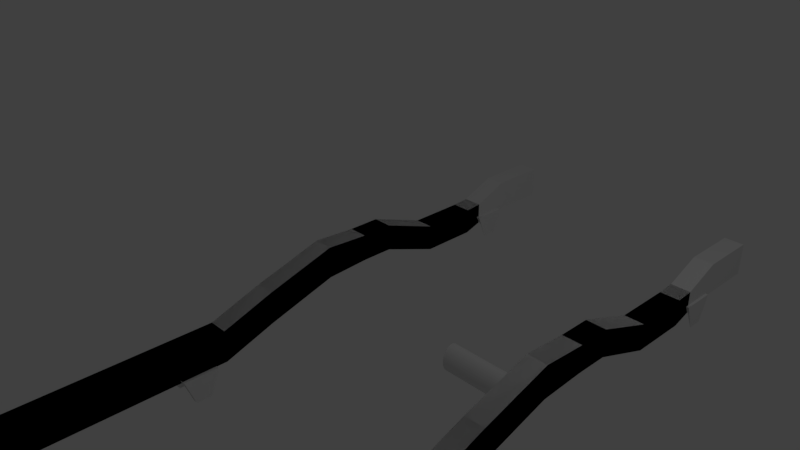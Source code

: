 # Source: Willys.blend  (saved by Blender 2.79.0; exported with 4.5.12 LTS)
import bpy
from mathutils import Matrix  # noqa: F401  (used for matrix-valued properties, if any)

bpy.ops.wm.read_factory_settings(use_empty=True)
scene = bpy.context.scene
scene.name = 'Scene'

# ---- collections
col_collection_1 = bpy.data.collections.new('Collection 1'); scene.collection.children.link(col_collection_1)

# ---- world
world_world = bpy.data.worlds.new('World'); scene.world = world_world
world_world.color = (0.05088, 0.05088, 0.05088)
world_world.use_sun_shadow = False
world_world.sun_shadow_jitter_overblur = 0.0
world_world.cycles.sampling_method = 'MANUAL'

# ---- cameras
cam_camera = bpy.data.cameras.new('Camera')
cam_camera.clip_end = 100.0
cam_camera.lens = 35.0
cam_camera.sensor_width = 32.0
cam_camera.sensor_height = 18.0
cam_camera.ortho_scale = 7.314
cam_camera.dof.focus_distance = 0.0
cam_camera.dof.aperture_fstop = 128.0

# ---- lights
light_lamp = bpy.data.lights.new('Lamp', 'POINT')
light_lamp.transmission_factor = 0.0
light_lamp.cutoff_distance = 30.0
light_lamp.energy = 100.0
light_lamp.shadow_buffer_clip_start = 1.001
light_lamp.shadow_soft_size = 0.1
light_lamp.shadow_maximum_resolution = 0.006
light_lamp.use_absolute_resolution = True

# ---- meshes
me_cylinder_001 = bpy.data.meshes.new('Cylinder.001')
me_cylinder_001.from_pydata([(0.0, 1.0, -1.0), (0.0, 1.0, 1.0), (0.1951, 0.9808, -1.0), (0.1951, 0.9808, 1.0), (0.3827, 0.9239, -1.0), (0.3827, 0.9239, 1.0), (0.5556, 0.8315, -1.0), (0.5556, 0.8315, 1.0), (0.7071, 0.7071, -1.0), (0.7071, 0.7071, 1.0), (0.8315, 0.5556, -1.0), (0.8315, 0.5556, 1.0), (0.9239, 0.3827, -1.0), (0.9239, 0.3827, 1.0), (0.9808, 0.1951, -1.0), (0.9808, 0.1951, 1.0), (1.0, 7.55e-08, -1.0), (1.0, 7.55e-08, 1.0), (0.9808, -0.1951, -1.0), (0.9808, -0.1951, 1.0), (0.9239, -0.3827, -1.0), (0.9239, -0.3827, 1.0), (0.8315, -0.5556, -1.0), (0.8315, -0.5556, 1.0), (0.7071, -0.7071, -1.0), (0.7071, -0.7071, 1.0), (0.5556, -0.8315, -1.0), (0.5556, -0.8315, 1.0), (0.3827, -0.9239, -1.0), (0.3827, -0.9239, 1.0), (0.1951, -0.9808, -1.0), (0.1951, -0.9808, 1.0), (-3.258e-07, -1.0, -1.0), (-3.258e-07, -1.0, 1.0), (-0.1951, -0.9808, -1.0), (-0.1951, -0.9808, 1.0), (-0.3827, -0.9239, -1.0), (-0.3827, -0.9239, 1.0), (-0.5556, -0.8315, -1.0), (-0.5556, -0.8315, 1.0), (-0.7071, -0.7071, -1.0), (-0.7071, -0.7071, 1.0), (-0.8315, -0.5556, -1.0), (-0.8315, -0.5556, 1.0), (-0.9239, -0.3827, -1.0), (-0.9239, -0.3827, 1.0), (-0.9808, -0.1951, -1.0), (-0.9808, -0.1951, 1.0), (-1.0, 9.656e-07, -1.0), (-1.0, 9.656e-07, 1.0), (-0.9808, 0.1951, -1.0), (-0.9808, 0.1951, 1.0), (-0.9239, 0.3827, -1.0), (-0.9239, 0.3827, 1.0), (-0.8315, 0.5556, -1.0), (-0.8315, 0.5556, 1.0), (-0.7071, 0.7071, -1.0), (-0.7071, 0.7071, 1.0), (-0.5556, 0.8315, -1.0), (-0.5556, 0.8315, 1.0), (-0.3827, 0.9239, -1.0), (-0.3827, 0.9239, 1.0), (-0.1951, 0.9808, -1.0), (-0.1951, 0.9808, 1.0)], [], [(0, 1, 3, 2), (2, 3, 5, 4), (4, 5, 7, 6), (6, 7, 9, 8), (8, 9, 11, 10), (10, 11, 13, 12), (12, 13, 15, 14), (14, 15, 17, 16), (16, 17, 19, 18), (18, 19, 21, 20), (20, 21, 23, 22), (22, 23, 25, 24), (24, 25, 27, 26), (26, 27, 29, 28), (28, 29, 31, 30), (30, 31, 33, 32), (32, 33, 35, 34), (34, 35, 37, 36), (36, 37, 39, 38), (38, 39, 41, 40), (40, 41, 43, 42), (42, 43, 45, 44), (44, 45, 47, 46), (46, 47, 49, 48), (48, 49, 51, 50), (50, 51, 53, 52), (52, 53, 55, 54), (54, 55, 57, 56), (56, 57, 59, 58), (58, 59, 61, 60), (3, 1, 63, 61, 59, 57, 55, 53, 51, 49, 47, 45, 43, 41, 39, 37, 35, 33, 31, 29, 27, 25, 23, 21, 19, 17, 15, 13, 11, 9, 7, 5), (60, 61, 63, 62), (62, 63, 1, 0), (0, 2, 4, 6, 8, 10, 12, 14, 16, 18, 20, 22, 24, 26, 28, 30, 32, 34, 36, 38, 40, 42, 44, 46, 48, 50, 52, 54, 56, 58, 60, 62)])
me_cylinder_001.use_remesh_preserve_volume = False
me_cylinder_001.use_remesh_preserve_attributes = False
me_cylinder_001.use_mirror_vertex_groups = False
me_cylinder_001.update()
me_cube_001 = bpy.data.meshes.new('Cube.001')
me_cube_001.from_pydata([(-1.0, -1.0, -1.0), (-1.0, -1.0, 1.0), (-1.0, 1.0, -1.0), (-1.0, 1.0, 1.0), (1.0, -1.0, -1.0), (1.0, -1.0, 1.0), (1.0, 1.0, -1.0), (1.0, 1.0, 1.0), (-1.221, 1.0, -1.0), (-1.221, -1.0, -1.0), (-1.221, -1.0, 1.0), (-1.221, 1.0, 1.0), (1.263, 1.0, 1.0), (1.263, 1.0, -1.0), (1.263, -1.0, -1.0), (1.263, -1.0, 1.0), (-1.0, 0.0, -1.0), (-1.0, 0.0, 1.0), (1.0, 0.0, -1.0), (1.0, 0.0, 1.0), (-1.347, -0.05446, -1.0), (-1.347, -0.05446, 1.0), (1.385, -0.1307, -1.0), (1.385, -0.1307, 1.0), (0.04065, 1.0, -1.0), (-0.626, 1.0, -1.0), (-0.626, 1.0, 1.0), (0.04065, 1.0, 1.0), (-0.626, -1.0, -1.0), (0.04065, -1.0, -1.0), (0.04065, -1.0, 1.0), (-0.626, -1.0, 1.0), (-0.626, 0.0, 1.0), (0.04065, 0.0, 1.0), (0.04065, 0.0, -1.0), (-0.626, 0.0, -1.0), (-0.9654, 1.0, -1.0), (-0.9654, -1.0, 1.0), (-0.9654, 0.0, -1.0), (-0.9654, 1.0, 1.0), (-0.9654, -1.0, -1.0), (-0.9654, 0.0, 1.0), (0.9462, 1.0, 1.0), (0.9462, -1.0, -1.0), (0.9462, 0.0, 1.0), (0.9462, 1.0, -1.0), (0.9462, -1.0, 1.0), (0.9462, 0.0, -1.0), (0.606, 1.0, -1.0), (0.606, -1.0, 1.0), (0.606, 0.0, -1.0), (0.606, 1.0, 1.0), (0.606, -1.0, -1.0), (0.606, 0.0, 1.0), (-0.8758, 3.941, 1.0), (-0.7157, 3.941, 1.0), (-0.7157, 3.941, -1.0), (-0.8758, 3.941, -1.0), (0.7005, 3.941, 1.0), (0.8517, 3.941, 1.0), (0.8517, 3.941, -1.0), (0.7005, 3.941, -1.0), (-0.8758, 3.941, 1.0), (-0.7157, 3.941, 1.0), (-0.7157, 3.941, -1.0), (-0.8758, 3.941, -1.0), (-0.8758, 3.941, 1.0), (-0.7157, 3.941, 1.0), (-0.7157, 3.941, -1.0), (-0.8758, 3.941, -1.0), (-0.8758, 6.383, 1.0), (-0.7157, 6.383, 1.0), (-0.7157, 6.383, -1.0), (-0.8758, 6.383, -1.0), (0.7005, 6.094, 1.0), (0.8517, 6.094, 1.0), (0.8517, 6.094, -1.0), (0.7005, 6.094, -1.0), (0.7005, 6.094, 1.0), (0.8517, 6.094, 1.0), (0.8517, 6.094, -1.0), (0.7005, 6.094, -1.0), (0.7165, 6.488, 1.0), (0.8356, 6.488, 1.0), (0.8356, 6.488, -1.0), (0.7165, 6.488, -1.0), (-0.8589, 6.655, 1.0), (-0.7326, 6.655, 1.0), (-0.7326, 6.655, -1.0), (-0.8589, 6.655, -1.0), (-0.8589, 6.655, 1.0), (-0.7326, 6.655, 1.0), (-0.7326, 6.655, -1.0), (-0.8589, 6.655, -1.0), (-0.8589, 12.33, 1.0), (-0.7326, 12.33, 1.0), (-0.7326, 12.33, -1.0), (-0.8589, 12.33, -1.0), (0.7165, 12.3, 1.0), (0.8356, 12.3, 1.0), (0.8356, 12.3, -1.0), (0.7165, 12.3, -1.0), (-0.8589, 10.06, 1.0), (-0.8589, 10.06, -1.0), (-0.7326, 10.06, -1.0), (-0.7326, 10.06, 1.0), (0.8322, 12.33, 1.0), (0.8322, 12.33, -1.0), (0.8322, 10.06, -1.0), (0.8322, 10.06, 1.0), (0.7165, 14.2, 1.592), (0.8356, 14.2, 1.592), (0.8356, 14.2, 0.2137), (0.7165, 14.2, 0.2137), (0.7165, 18.46, 1.351), (0.8356, 18.46, 1.351), (0.8356, 18.46, -0.02743), (0.7165, 18.46, -0.02743), (0.7165, 22.62, 0.8695), (0.8356, 22.62, 0.8695), (0.8356, 22.62, -0.7116), (0.7165, 22.62, -0.7116), (0.7165, 28.83, -0.3477), (0.8356, 28.83, -0.3477), (0.8356, 28.83, -2.428), (0.7165, 28.83, -2.428), (0.7165, 30.4, -0.575), (0.8356, 30.4, -0.575), (0.8356, 30.4, -2.482), (0.7165, 30.4, -2.482), (0.7165, 41.81, -0.575), (0.8356, 41.81, -0.575), (0.8356, 41.81, -2.482), (0.7165, 41.81, -2.482), (0.7165, 45.14, -0.575), (0.8356, 45.14, -0.575), (0.8356, 45.14, -2.482), (0.7165, 45.14, -2.482), (0.7165, 54.63, -0.575), (0.8356, 54.63, -0.575), (0.8356, 54.63, -2.482), (0.7165, 54.63, -2.482), (0.7165, 56.86, -0.575), (0.8356, 56.86, -0.575), (0.8356, 56.86, -2.482), (0.7165, 56.86, -2.482), (0.7165, 61.21, -0.575), (0.8356, 61.21, -0.575), (0.8356, 61.21, -2.482), (0.7165, 61.21, -2.482), (0.7165, 70.82, -0.575), (0.8356, 70.82, -0.575), (0.8356, 70.82, -2.482), (0.7165, 70.82, -2.482), (0.7165, 75.34, -0.575), (0.8356, 75.34, -0.575), (0.8356, 75.34, -2.482), (0.7165, 75.34, -2.482), (0.7165, 80.19, 0.5133), (0.8356, 80.19, 0.5133), (0.8356, 80.19, -1.394), (0.7165, 80.19, -1.394), (0.7165, 86.63, 1.752), (0.8356, 86.63, 1.752), (0.8356, 86.63, -0.1546), (0.7165, 86.63, -0.1546), (0.7165, 90.71, 1.601), (0.8356, 90.71, 1.601), (0.8356, 90.71, -0.003079), (0.7165, 90.71, -0.003079), (0.7165, 93.71, 1.601), (0.8356, 93.71, 1.601), (0.8356, 93.71, -0.003079), (0.7165, 93.71, -0.003079), (0.7165, 99.25, 0.3278), (0.8356, 99.25, 0.3278), (0.8356, 99.25, -1.276), (0.7165, 99.25, -1.276), (0.7165, 104.6, 0.3278), (0.8356, 104.6, 0.3278), (0.8356, 104.6, -1.276), (0.7165, 104.6, -1.276), (0.7165, 106.3, 0.3938), (0.8356, 106.3, 0.3938), (0.8356, 106.3, -0.937), (0.7165, 106.3, -0.937), (1.0, -1.0, -1.0), (1.0, -1.0, 1.0), (1.0, 1.0, -1.0), (1.0, 1.0, 1.0), (-1.0, -1.0, -1.0), (-1.0, -1.0, 1.0), (-1.0, 1.0, -1.0), (-1.0, 1.0, 1.0), (1.221, 1.0, -1.0), (1.221, -1.0, -1.0), (1.221, -1.0, 1.0), (1.221, 1.0, 1.0), (-1.263, 1.0, 1.0), (-1.263, 1.0, -1.0), (-1.263, -1.0, -1.0), (-1.263, -1.0, 1.0), (1.0, 0.0, -1.0), (1.0, 0.0, 1.0), (-1.0, 0.0, -1.0), (-1.0, 0.0, 1.0), (1.347, -0.05446, -1.0), (1.347, -0.05446, 1.0), (-1.385, -0.1307, -1.0), (-1.385, -0.1307, 1.0), (-0.04065, 1.0, -1.0), (0.626, 1.0, -1.0), (0.626, 1.0, 1.0), (-0.04065, 1.0, 1.0), (0.626, -1.0, -1.0), (-0.04065, -1.0, -1.0), (-0.04065, -1.0, 1.0), (0.626, -1.0, 1.0), (0.626, 0.0, 1.0), (-0.04065, 0.0, 1.0), (-0.04065, 0.0, -1.0), (0.626, 0.0, -1.0), (0.9654, 1.0, -1.0), (0.9654, -1.0, 1.0), (0.9654, 0.0, -1.0), (0.9654, 1.0, 1.0), (0.9654, -1.0, -1.0), (0.9654, 0.0, 1.0), (-0.9462, 1.0, 1.0), (-0.9462, -1.0, -1.0), (-0.9462, 0.0, 1.0), (-0.9462, 1.0, -1.0), (-0.9462, -1.0, 1.0), (-0.9462, 0.0, -1.0), (-0.606, 1.0, -1.0), (-0.606, -1.0, 1.0), (-0.606, 0.0, -1.0), (-0.606, 1.0, 1.0), (-0.606, -1.0, -1.0), (-0.606, 0.0, 1.0), (0.8758, 3.941, 1.0), (0.7157, 3.941, 1.0), (0.7157, 3.941, -1.0), (0.8758, 3.941, -1.0), (-0.7005, 3.941, 1.0), (-0.8517, 3.941, 1.0), (-0.8517, 3.941, -1.0), (-0.7005, 3.941, -1.0), (0.8758, 3.941, 1.0), (0.7157, 3.941, 1.0), (0.7157, 3.941, -1.0), (0.8758, 3.941, -1.0), (0.8758, 3.941, 1.0), (0.7157, 3.941, 1.0), (0.7157, 3.941, -1.0), (0.8758, 3.941, -1.0), (0.8758, 6.383, 1.0), (0.7157, 6.383, 1.0), (0.7157, 6.383, -1.0), (0.8758, 6.383, -1.0), (-0.7005, 6.094, 1.0), (-0.8517, 6.094, 1.0), (-0.8517, 6.094, -1.0), (-0.7005, 6.094, -1.0), (-0.7005, 6.094, 1.0), (-0.8517, 6.094, 1.0), (-0.8517, 6.094, -1.0), (-0.7005, 6.094, -1.0), (-0.7165, 6.488, 1.0), (-0.8356, 6.488, 1.0), (-0.8356, 6.488, -1.0), (-0.7165, 6.488, -1.0), (0.8589, 6.655, 1.0), (0.7326, 6.655, 1.0), (0.7326, 6.655, -1.0), (0.8589, 6.655, -1.0), (0.8589, 6.655, 1.0), (0.7326, 6.655, 1.0), (0.7326, 6.655, -1.0), (0.8589, 6.655, -1.0), (0.8589, 12.33, 1.0), (0.7326, 12.33, 1.0), (0.7326, 12.33, -1.0), (0.8589, 12.33, -1.0), (-0.7165, 12.3, 1.0), (-0.8356, 12.3, 1.0), (-0.8356, 12.3, -1.0), (-0.7165, 12.3, -1.0), (0.8589, 10.06, 1.0), (0.8589, 10.06, -1.0), (0.7326, 10.06, -1.0), (0.7326, 10.06, 1.0), (-0.8322, 12.33, 1.0), (-0.8322, 12.33, -1.0), (-0.8322, 10.06, -1.0), (-0.8322, 10.06, 1.0), (-0.7165, 14.2, 1.592), (-0.8356, 14.2, 1.592), (-0.8356, 14.2, 0.2137), (-0.7165, 14.2, 0.2137), (-0.7165, 18.46, 1.351), (-0.8356, 18.46, 1.351), (-0.8356, 18.46, -0.02743), (-0.7165, 18.46, -0.02743), (-0.7165, 22.62, 0.8695), (-0.8356, 22.62, 0.8695), (-0.8356, 22.62, -0.7116), (-0.7165, 22.62, -0.7116), (-0.7165, 28.83, -0.3477), (-0.8356, 28.83, -0.3477), (-0.8356, 28.83, -2.428), (-0.7165, 28.83, -2.428), (-0.7165, 30.4, -0.575), (-0.8356, 30.4, -0.575), (-0.8356, 30.4, -2.482), (-0.7165, 30.4, -2.482), (-0.7165, 41.81, -0.575), (-0.8356, 41.81, -0.575), (-0.8356, 41.81, -2.482), (-0.7165, 41.81, -2.482), (-0.7165, 45.14, -0.575), (-0.8356, 45.14, -0.575), (-0.8356, 45.14, -2.482), (-0.7165, 45.14, -2.482), (-0.7165, 54.63, -0.575), (-0.8356, 54.63, -0.575), (-0.8356, 54.63, -2.482), (-0.7165, 54.63, -2.482), (-0.7165, 56.86, -0.575), (-0.8356, 56.86, -0.575), (-0.8356, 56.86, -2.482), (-0.7165, 56.86, -2.482), (-0.7165, 61.21, -0.575), (-0.8356, 61.21, -0.575), (-0.8356, 61.21, -2.482), (-0.7165, 61.21, -2.482), (-0.7165, 70.82, -0.575), (-0.8356, 70.82, -0.575), (-0.8356, 70.82, -2.482), (-0.7165, 70.82, -2.482), (-0.7165, 75.34, -0.575), (-0.8356, 75.34, -0.575), (-0.8356, 75.34, -2.482), (-0.7165, 75.34, -2.482), (-0.7165, 80.19, 0.5133), (-0.8356, 80.19, 0.5133), (-0.8356, 80.19, -1.394), (-0.7165, 80.19, -1.394), (-0.7165, 86.63, 1.752), (-0.8356, 86.63, 1.752), (-0.8356, 86.63, -0.1546), (-0.7165, 86.63, -0.1546), (-0.7165, 90.71, 1.601), (-0.8356, 90.71, 1.601), (-0.8356, 90.71, -0.003079), (-0.7165, 90.71, -0.003079), (-0.7165, 93.71, 1.601), (-0.8356, 93.71, 1.601), (-0.8356, 93.71, -0.003079), (-0.7165, 93.71, -0.003079), (-0.7165, 99.25, 0.3278), (-0.8356, 99.25, 0.3278), (-0.8356, 99.25, -1.276), (-0.7165, 99.25, -1.276), (-0.7165, 104.6, 0.3278), (-0.8356, 104.6, 0.3278), (-0.8356, 104.6, -1.276), (-0.7165, 104.6, -1.276), (-0.7165, 106.3, 0.3938), (-0.8356, 106.3, 0.3938), (-0.8356, 106.3, -0.937), (-0.7165, 106.3, -0.937), (-0.8556, 2.247, -2.35), (-0.8556, 1.38, -0.8287), (-0.8556, 3.681, -2.35), (-0.8556, 4.548, -0.8287), (-0.6835, 2.247, -2.35), (-0.6835, 1.38, -0.8287), (-0.6835, 3.681, -2.35), (-0.6835, 4.548, -0.8287), (-0.8341, 3.681, -1.126), (-0.8341, 4.548, -0.8287), (-0.8341, 2.247, -1.126), (-0.8341, 1.38, -0.8287), (-0.8556, 1.814, -1.589), (-0.8556, 4.114, -1.589), (-0.6835, 4.114, -1.589), (-0.6835, 1.814, -1.589), (-0.8341, 1.814, -1.11), (-0.8341, 4.114, -1.11), (-0.7096, 4.548, -0.8287), (-0.7096, 2.247, -1.126), (-0.7096, 3.681, -1.126), (-0.7096, 1.38, -0.8287), (-0.7096, 1.814, -1.11), (-0.7096, 4.114, -1.11), (0.7115, 2.247, -2.35), (0.7115, 1.38, -0.8287), (0.7115, 3.681, -2.35), (0.7115, 4.548, -0.8287), (0.8836, 2.247, -2.35), (0.8836, 1.38, -0.8287), (0.8836, 3.681, -2.35), (0.8836, 4.548, -0.8287), (0.733, 3.681, -1.126), (0.733, 4.548, -0.8287), (0.733, 2.247, -1.126), (0.733, 1.38, -0.8287), (0.7115, 1.814, -1.589), (0.7115, 4.114, -1.589), (0.8836, 4.114, -1.589), (0.8836, 1.814, -1.589), (0.733, 1.814, -1.11), (0.733, 4.114, -1.11), (0.8575, 4.548, -0.8287), (0.8575, 2.247, -1.126), (0.8575, 3.681, -1.126), (0.8575, 1.38, -0.8287), (0.8575, 1.814, -1.11), (0.8575, 4.114, -1.11), (0.6689, 35.12, -3.533), (0.6689, 34.25, -2.013), (0.6689, 36.55, -3.533), (0.6689, 37.42, -2.013), (0.841, 35.12, -3.533), (0.841, 34.25, -2.013), (0.841, 36.55, -3.533), (0.841, 37.42, -2.013), (0.6904, 36.55, -2.31), (0.6904, 37.42, -2.013), (0.6904, 35.12, -2.31), (0.6904, 34.25, -2.013), (0.6689, 34.68, -2.773), (0.6689, 36.99, -2.773), (0.841, 36.99, -2.773), (0.841, 34.68, -2.773), (0.6904, 34.68, -2.294), (0.6904, 36.99, -2.294), (0.8149, 37.42, -2.013), (0.8149, 35.12, -2.31), (0.8149, 36.55, -2.31), (0.8149, 34.25, -2.013), (0.8149, 34.68, -2.294), (0.8149, 36.99, -2.294), (-0.8524, 35.12, -3.533), (-0.8524, 34.25, -2.013), (-0.8524, 36.55, -3.533), (-0.8524, 37.42, -2.013), (-0.6803, 35.12, -3.533), (-0.6803, 34.25, -2.013), (-0.6803, 36.55, -3.533), (-0.6803, 37.42, -2.013), (-0.8309, 36.55, -2.31), (-0.8309, 37.42, -2.013), (-0.8309, 35.12, -2.31), (-0.8309, 34.25, -2.013), (-0.8524, 34.68, -2.773), (-0.8524, 36.99, -2.773), (-0.6803, 36.99, -2.773), (-0.6803, 34.68, -2.773), (-0.8309, 34.68, -2.294), (-0.8309, 36.99, -2.294), (-0.7064, 37.42, -2.013), (-0.7064, 35.12, -2.31), (-0.7064, 36.55, -2.31), (-0.7064, 34.25, -2.013), (-0.7064, 34.68, -2.294), (-0.7064, 36.99, -2.294), (0.6689, 71.73, -3.73), (0.6689, 70.86, -2.209), (0.6689, 73.16, -3.73), (0.6689, 74.03, -2.209), (0.841, 71.73, -3.73), (0.841, 70.86, -2.209), (0.841, 73.16, -3.73), (0.841, 74.03, -2.209), (0.6904, 73.16, -2.506), (0.6904, 74.03, -2.209), (0.6904, 71.73, -2.506), (0.6904, 70.86, -2.209), (0.6689, 71.29, -2.969), (0.6689, 73.59, -2.969), (0.841, 73.59, -2.969), (0.841, 71.29, -2.969), (0.6904, 71.29, -2.491), (0.6904, 73.59, -2.491), (0.8149, 74.03, -2.209), (0.8149, 71.73, -2.506), (0.8149, 73.16, -2.506), (0.8149, 70.86, -2.209), (0.8149, 71.29, -2.491), (0.8149, 73.59, -2.491), (-0.8578, 71.73, -3.73), (-0.8578, 70.86, -2.209), (-0.8578, 73.16, -3.73), (-0.8578, 74.03, -2.209), (-0.6857, 71.73, -3.73), (-0.6857, 70.86, -2.209), (-0.6857, 73.16, -3.73), (-0.6857, 74.03, -2.209), (-0.8363, 73.16, -2.506), (-0.8363, 74.03, -2.209), (-0.8363, 71.73, -2.506), (-0.8363, 70.86, -2.209), (-0.8578, 71.29, -2.969), (-0.8578, 73.59, -2.969), (-0.6857, 73.59, -2.969), (-0.6857, 71.29, -2.969), (-0.8363, 71.29, -2.491), (-0.8363, 73.59, -2.491), (-0.7118, 74.03, -2.209), (-0.7118, 71.73, -2.506), (-0.7118, 73.16, -2.506), (-0.7118, 70.86, -2.209), (-0.7118, 71.29, -2.491), (-0.7118, 73.59, -2.491), (0.7165, 109.7, 1.277), (0.8356, 109.7, 1.277), (0.8356, 109.7, -0.6315), (0.7165, 109.7, -0.6315), (0.7165, 115.1, 1.277), (0.8356, 115.1, 1.277), (0.8356, 115.1, -0.6315), (0.7165, 115.1, -0.6315), (1.0, -1.0, -1.0), (1.0, -1.0, 1.0), (1.0, 1.0, -1.0), (1.0, 1.0, 1.0), (-1.0, -1.0, -1.0), (-1.0, -1.0, 1.0), (-1.0, 1.0, -1.0), (-1.0, 1.0, 1.0), (1.221, 1.0, -1.0), (1.221, -1.0, -1.0), (1.221, -1.0, 1.0), (1.221, 1.0, 1.0), (-1.263, 1.0, 1.0), (-1.263, 1.0, -1.0), (-1.263, -1.0, -1.0), (-1.263, -1.0, 1.0), (1.0, 0.0, -1.0), (1.0, 0.0, 1.0), (-1.0, 0.0, -1.0), (-1.0, 0.0, 1.0), (1.347, -0.05446, -1.0), (1.347, -0.05446, 1.0), (-1.385, -0.1307, -1.0), (-1.385, -0.1307, 1.0), (-0.04065, 1.0, -1.0), (0.626, 1.0, -1.0), (0.626, 1.0, 1.0), (-0.04065, 1.0, 1.0), (0.626, -1.0, -1.0), (-0.04065, -1.0, -1.0), (-0.04065, -1.0, 1.0), (0.626, -1.0, 1.0), (0.626, 0.0, 1.0), (-0.04065, 0.0, 1.0), (-0.04065, 0.0, -1.0), (0.626, 0.0, -1.0), (0.9654, 1.0, -1.0), (0.9654, -1.0, 1.0), (0.9654, 0.0, -1.0), (0.9654, 1.0, 1.0), (0.9654, -1.0, -1.0), (0.9654, 0.0, 1.0), (-0.9462, 1.0, 1.0), (-0.9462, -1.0, -1.0), (-0.9462, 0.0, 1.0), (-0.9462, 1.0, -1.0), (-0.9462, -1.0, 1.0), (-0.9462, 0.0, -1.0), (-0.606, 1.0, -1.0), (-0.606, -1.0, 1.0), (-0.606, 0.0, -1.0), (-0.606, 1.0, 1.0), (-0.606, -1.0, -1.0), (-0.606, 0.0, 1.0), (0.8758, 3.941, 1.0), (0.7157, 3.941, 1.0), (0.7157, 3.941, -1.0), (0.8758, 3.941, -1.0), (-0.7005, 3.941, 1.0), (-0.8517, 3.941, 1.0), (-0.8517, 3.941, -1.0), (-0.7005, 3.941, -1.0), (0.8758, 3.941, 1.0), (0.7157, 3.941, 1.0), (0.7157, 3.941, -1.0), (0.8758, 3.941, -1.0), (0.8758, 3.941, 1.0), (0.7157, 3.941, 1.0), (0.7157, 3.941, -1.0), (0.8758, 3.941, -1.0), (0.8758, 6.383, 1.0), (0.7157, 6.383, 1.0), (0.7157, 6.383, -1.0), (0.8758, 6.383, -1.0), (-0.7005, 6.094, 1.0), (-0.8517, 6.094, 1.0), (-0.8517, 6.094, -1.0), (-0.7005, 6.094, -1.0), (-0.7005, 6.094, 1.0), (-0.8517, 6.094, 1.0), (-0.8517, 6.094, -1.0), (-0.7005, 6.094, -1.0), (-0.7165, 6.488, 1.0), (-0.8356, 6.488, 1.0), (-0.8356, 6.488, -1.0), (-0.7165, 6.488, -1.0), (0.8589, 6.655, 1.0), (0.7326, 6.655, 1.0), (0.7326, 6.655, -1.0), (0.8589, 6.655, -1.0), (0.8589, 6.655, 1.0), (0.7326, 6.655, 1.0), (0.7326, 6.655, -1.0), (0.8589, 6.655, -1.0), (0.8589, 12.33, 1.0), (0.7326, 12.33, 1.0), (0.7326, 12.33, -1.0), (0.8589, 12.33, -1.0), (-0.7165, 12.3, 1.0), (-0.8356, 12.3, 1.0), (-0.8356, 12.3, -1.0), (-0.7165, 12.3, -1.0), (0.8589, 10.06, 1.0), (0.8589, 10.06, -1.0), (0.7326, 10.06, -1.0), (0.7326, 10.06, 1.0), (-0.8322, 12.33, 1.0), (-0.8322, 12.33, -1.0), (-0.8322, 10.06, -1.0), (-0.8322, 10.06, 1.0), (-0.7165, 14.2, 1.592), (-0.8356, 14.2, 1.592), (-0.8356, 14.2, 0.2137), (-0.7165, 14.2, 0.2137), (-0.7165, 18.46, 1.351), (-0.8356, 18.46, 1.351), (-0.8356, 18.46, -0.02743), (-0.7165, 18.46, -0.02743), (-0.7165, 22.62, 0.8695), (-0.8356, 22.62, 0.8695), (-0.8356, 22.62, -0.7116), (-0.7165, 22.62, -0.7116), (-0.7165, 28.83, -0.3477), (-0.8356, 28.83, -0.3477), (-0.8356, 28.83, -2.428), (-0.7165, 28.83, -2.428), (-0.7165, 30.4, -0.575), (-0.8356, 30.4, -0.575), (-0.8356, 30.4, -2.482), (-0.7165, 30.4, -2.482), (-0.7165, 41.81, -0.575), (-0.8356, 41.81, -0.575), (-0.8356, 41.81, -2.482), (-0.7165, 41.81, -2.482), (-0.7165, 45.14, -0.575), (-0.8356, 45.14, -0.575), (-0.8356, 45.14, -2.482), (-0.7165, 45.14, -2.482), (-0.7165, 54.63, -0.575), (-0.8356, 54.63, -0.575), (-0.8356, 54.63, -2.482), (-0.7165, 54.63, -2.482), (-0.7165, 56.86, -0.575), (-0.8356, 56.86, -0.575), (-0.8356, 56.86, -2.482), (-0.7165, 56.86, -2.482), (-0.7165, 61.21, -0.575), (-0.8356, 61.21, -0.575), (-0.8356, 61.21, -2.482), (-0.7165, 61.21, -2.482), (-0.7165, 70.82, -0.575), (-0.8356, 70.82, -0.575), (-0.8356, 70.82, -2.482), (-0.7165, 70.82, -2.482), (-0.7165, 75.34, -0.575), (-0.8356, 75.34, -0.575), (-0.8356, 75.34, -2.482), (-0.7165, 75.34, -2.482), (-0.7165, 80.19, 0.5133), (-0.8356, 80.19, 0.5133), (-0.8356, 80.19, -1.394), (-0.7165, 80.19, -1.394), (-0.7165, 86.63, 1.752), (-0.8356, 86.63, 1.752), (-0.8356, 86.63, -0.1546), (-0.7165, 86.63, -0.1546), (-0.7165, 90.71, 1.601), (-0.8356, 90.71, 1.601), (-0.8356, 90.71, -0.003079), (-0.7165, 90.71, -0.003079), (-0.7165, 93.71, 1.601), (-0.8356, 93.71, 1.601), (-0.8356, 93.71, -0.003079), (-0.7165, 93.71, -0.003079), (-0.7165, 99.25, 0.3278), (-0.8356, 99.25, 0.3278), (-0.8356, 99.25, -1.276), (-0.7165, 99.25, -1.276), (-0.7165, 104.6, 0.3278), (-0.8356, 104.6, 0.3278), (-0.8356, 104.6, -1.276), (-0.7165, 104.6, -1.276), (-0.7165, 106.3, 0.3938), (-0.8356, 106.3, 0.3938), (-0.8356, 106.3, -0.937), (-0.7165, 106.3, -0.937), (-1.0, -1.0, -1.0), (-1.0, -1.0, 1.0), (-1.0, 1.0, -1.0), (-1.0, 1.0, 1.0), (1.0, -1.0, -1.0), (1.0, -1.0, 1.0), (1.0, 1.0, -1.0), (1.0, 1.0, 1.0), (-1.221, 1.0, -1.0), (-1.221, -1.0, -1.0), (-1.221, -1.0, 1.0), (-1.221, 1.0, 1.0), (1.263, 1.0, 1.0), (1.263, 1.0, -1.0), (1.263, -1.0, -1.0), (1.263, -1.0, 1.0), (-1.0, 0.0, -1.0), (-1.0, 0.0, 1.0), (1.0, 0.0, -1.0), (1.0, 0.0, 1.0), (-1.347, -0.05446, -1.0), (-1.347, -0.05446, 1.0), (1.385, -0.1307, -1.0), (1.385, -0.1307, 1.0), (0.04065, 1.0, -1.0), (-0.626, 1.0, -1.0), (-0.626, 1.0, 1.0), (0.04065, 1.0, 1.0), (-0.626, -1.0, -1.0), (0.04065, -1.0, -1.0), (0.04065, -1.0, 1.0), (-0.626, -1.0, 1.0), (-0.626, 0.0, 1.0), (0.04065, 0.0, 1.0), (0.04065, 0.0, -1.0), (-0.626, 0.0, -1.0), (-0.9654, 1.0, -1.0), (-0.9654, -1.0, 1.0), (-0.9654, 0.0, -1.0), (-0.9654, 1.0, 1.0), (-0.9654, -1.0, -1.0), (-0.9654, 0.0, 1.0), (0.9462, 1.0, 1.0), (0.9462, -1.0, -1.0), (0.9462, 0.0, 1.0), (0.9462, 1.0, -1.0), (0.9462, -1.0, 1.0), (0.9462, 0.0, -1.0), (0.606, 1.0, -1.0), (0.606, -1.0, 1.0), (0.606, 0.0, -1.0), (0.606, 1.0, 1.0), (0.606, -1.0, -1.0), (0.606, 0.0, 1.0), (-0.8758, 3.941, 1.0), (-0.7157, 3.941, 1.0), (-0.7157, 3.941, -1.0), (-0.8758, 3.941, -1.0), (0.7005, 3.941, 1.0), (0.8517, 3.941, 1.0), (0.8517, 3.941, -1.0), (0.7005, 3.941, -1.0), (-0.8758, 3.941, 1.0), (-0.7157, 3.941, 1.0), (-0.7157, 3.941, -1.0), (-0.8758, 3.941, -1.0), (-0.8758, 3.941, 1.0), (-0.7157, 3.941, 1.0), (-0.7157, 3.941, -1.0), (-0.8758, 3.941, -1.0), (-0.8758, 6.383, 1.0), (-0.7157, 6.383, 1.0), (-0.7157, 6.383, -1.0), (-0.8758, 6.383, -1.0), (0.7005, 6.094, 1.0), (0.8517, 6.094, 1.0), (0.8517, 6.094, -1.0), (0.7005, 6.094, -1.0), (0.7005, 6.094, 1.0), (0.8517, 6.094, 1.0), (0.8517, 6.094, -1.0), (0.7005, 6.094, -1.0), (0.7165, 6.488, 1.0), (0.8356, 6.488, 1.0), (0.8356, 6.488, -1.0), (0.7165, 6.488, -1.0), (-0.8589, 6.655, 1.0), (-0.7326, 6.655, 1.0), (-0.7326, 6.655, -1.0), (-0.8589, 6.655, -1.0), (-0.8589, 6.655, 1.0), (-0.7326, 6.655, 1.0), (-0.7326, 6.655, -1.0), (-0.8589, 6.655, -1.0), (-0.8589, 12.33, 1.0), (-0.7326, 12.33, 1.0), (-0.7326, 12.33, -1.0), (-0.8589, 12.33, -1.0), (0.7165, 12.3, 1.0), (0.8356, 12.3, 1.0), (0.8356, 12.3, -1.0), (0.7165, 12.3, -1.0), (-0.8589, 10.06, 1.0), (-0.8589, 10.06, -1.0), (-0.7326, 10.06, -1.0), (-0.7326, 10.06, 1.0), (0.8322, 12.33, 1.0), (0.8322, 12.33, -1.0), (0.8322, 10.06, -1.0), (0.8322, 10.06, 1.0), (0.7165, 14.2, 1.592), (0.8356, 14.2, 1.592), (0.8356, 14.2, 0.2137), (0.7165, 14.2, 0.2137), (0.7165, 18.46, 1.351), (0.8356, 18.46, 1.351), (0.8356, 18.46, -0.02743), (0.7165, 18.46, -0.02743), (0.7165, 22.62, 0.8695), (0.8356, 22.62, 0.8695), (0.8356, 22.62, -0.7116), (0.7165, 22.62, -0.7116), (0.7165, 28.83, -0.3477), (0.8356, 28.83, -0.3477), (0.8356, 28.83, -2.428), (0.7165, 28.83, -2.428), (0.7165, 30.4, -0.575), (0.8356, 30.4, -0.575), (0.8356, 30.4, -2.482), (0.7165, 30.4, -2.482), (0.7165, 41.81, -0.575), (0.8356, 41.81, -0.575), (0.8356, 41.81, -2.482), (0.7165, 41.81, -2.482), (0.7165, 45.14, -0.575), (0.8356, 45.14, -0.575), (0.8356, 45.14, -2.482), (0.7165, 45.14, -2.482), (0.7165, 54.63, -0.575), (0.8356, 54.63, -0.575), (0.8356, 54.63, -2.482), (0.7165, 54.63, -2.482), (0.7165, 56.86, -0.575), (0.8356, 56.86, -0.575), (0.8356, 56.86, -2.482), (0.7165, 56.86, -2.482), (0.7165, 61.21, -0.575), (0.8356, 61.21, -0.575), (0.8356, 61.21, -2.482), (0.7165, 61.21, -2.482), (0.7165, 70.82, -0.575), (0.8356, 70.82, -0.575), (0.8356, 70.82, -2.482), (0.7165, 70.82, -2.482), (0.7165, 75.34, -0.575), (0.8356, 75.34, -0.575), (0.8356, 75.34, -2.482), (0.7165, 75.34, -2.482), (0.7165, 80.19, 0.5133), (0.8356, 80.19, 0.5133), (0.8356, 80.19, -1.394), (0.7165, 80.19, -1.394), (0.7165, 86.63, 1.752), (0.8356, 86.63, 1.752), (0.8356, 86.63, -0.1546), (0.7165, 86.63, -0.1546), (0.7165, 90.71, 1.601), (0.8356, 90.71, 1.601), (0.8356, 90.71, -0.003079), (0.7165, 90.71, -0.003079), (0.7165, 93.71, 1.601), (0.8356, 93.71, 1.601), (0.8356, 93.71, -0.003079), (0.7165, 93.71, -0.003079), (0.7165, 99.25, 0.3278), (0.8356, 99.25, 0.3278), (0.8356, 99.25, -1.276), (0.7165, 99.25, -1.276), (0.7165, 104.6, 0.3278), (0.8356, 104.6, 0.3278), (0.8356, 104.6, -1.276), (0.7165, 104.6, -1.276), (0.7165, 106.3, 0.3938), (0.8356, 106.3, 0.3938), (0.8356, 106.3, -0.937), (0.7165, 106.3, -0.937), (0.8556, 2.247, -2.35), (0.8556, 1.38, -0.8287), (0.8556, 3.681, -2.35), (0.8556, 4.548, -0.8287), (0.6835, 2.247, -2.35), (0.6835, 1.38, -0.8287), (0.6835, 3.681, -2.35), (0.6835, 4.548, -0.8287), (0.8341, 3.681, -1.126), (0.8341, 4.548, -0.8287), (0.8341, 2.247, -1.126), (0.8341, 1.38, -0.8287), (0.8556, 1.814, -1.589), (0.8556, 4.114, -1.589), (0.6835, 4.114, -1.589), (0.6835, 1.814, -1.589), (0.8341, 1.814, -1.11), (0.8341, 4.114, -1.11), (0.7096, 4.548, -0.8287), (0.7096, 2.247, -1.126), (0.7096, 3.681, -1.126), (0.7096, 1.38, -0.8287), (0.7096, 1.814, -1.11), (0.7096, 4.114, -1.11), (-0.7115, 2.247, -2.35), (-0.7115, 1.38, -0.8287), (-0.7115, 3.681, -2.35), (-0.7115, 4.548, -0.8287), (-0.8836, 2.247, -2.35), (-0.8836, 1.38, -0.8287), (-0.8836, 3.681, -2.35), (-0.8836, 4.548, -0.8287), (-0.733, 3.681, -1.126), (-0.733, 4.548, -0.8287), (-0.733, 2.247, -1.126), (-0.733, 1.38, -0.8287), (-0.7115, 1.814, -1.589), (-0.7115, 4.114, -1.589), (-0.8836, 4.114, -1.589), (-0.8836, 1.814, -1.589), (-0.733, 1.814, -1.11), (-0.733, 4.114, -1.11), (-0.8575, 4.548, -0.8287), (-0.8575, 2.247, -1.126), (-0.8575, 3.681, -1.126), (-0.8575, 1.38, -0.8287), (-0.8575, 1.814, -1.11), (-0.8575, 4.114, -1.11), (-0.6689, 35.12, -3.533), (-0.6689, 34.25, -2.013), (-0.6689, 36.55, -3.533), (-0.6689, 37.42, -2.013), (-0.841, 35.12, -3.533), (-0.841, 34.25, -2.013), (-0.841, 36.55, -3.533), (-0.841, 37.42, -2.013), (-0.6904, 36.55, -2.31), (-0.6904, 37.42, -2.013), (-0.6904, 35.12, -2.31), (-0.6904, 34.25, -2.013), (-0.6689, 34.68, -2.773), (-0.6689, 36.99, -2.773), (-0.841, 36.99, -2.773), (-0.841, 34.68, -2.773), (-0.6904, 34.68, -2.294), (-0.6904, 36.99, -2.294), (-0.8149, 37.42, -2.013), (-0.8149, 35.12, -2.31), (-0.8149, 36.55, -2.31), (-0.8149, 34.25, -2.013), (-0.8149, 34.68, -2.294), (-0.8149, 36.99, -2.294), (0.8524, 35.12, -3.533), (0.8524, 34.25, -2.013), (0.8524, 36.55, -3.533), (0.8524, 37.42, -2.013), (0.6803, 35.12, -3.533), (0.6803, 34.25, -2.013), (0.6803, 36.55, -3.533), (0.6803, 37.42, -2.013), (0.8309, 36.55, -2.31), (0.8309, 37.42, -2.013), (0.8309, 35.12, -2.31), (0.8309, 34.25, -2.013), (0.8524, 34.68, -2.773), (0.8524, 36.99, -2.773), (0.6803, 36.99, -2.773), (0.6803, 34.68, -2.773), (0.8309, 34.68, -2.294), (0.8309, 36.99, -2.294), (0.7064, 37.42, -2.013), (0.7064, 35.12, -2.31), (0.7064, 36.55, -2.31), (0.7064, 34.25, -2.013), (0.7064, 34.68, -2.294), (0.7064, 36.99, -2.294), (-0.6689, 71.73, -3.73), (-0.6689, 70.86, -2.209), (-0.6689, 73.16, -3.73), (-0.6689, 74.03, -2.209), (-0.841, 71.73, -3.73), (-0.841, 70.86, -2.209), (-0.841, 73.16, -3.73), (-0.841, 74.03, -2.209), (-0.6904, 73.16, -2.506), (-0.6904, 74.03, -2.209), (-0.6904, 71.73, -2.506), (-0.6904, 70.86, -2.209), (-0.6689, 71.29, -2.969), (-0.6689, 73.59, -2.969), (-0.841, 73.59, -2.969), (-0.841, 71.29, -2.969), (-0.6904, 71.29, -2.491), (-0.6904, 73.59, -2.491), (-0.8149, 74.03, -2.209), (-0.8149, 71.73, -2.506), (-0.8149, 73.16, -2.506), (-0.8149, 70.86, -2.209), (-0.8149, 71.29, -2.491), (-0.8149, 73.59, -2.491), (0.8578, 71.73, -3.73), (0.8578, 70.86, -2.209), (0.8578, 73.16, -3.73), (0.8578, 74.03, -2.209), (0.6857, 71.73, -3.73), (0.6857, 70.86, -2.209), (0.6857, 73.16, -3.73), (0.6857, 74.03, -2.209), (0.8363, 73.16, -2.506), (0.8363, 74.03, -2.209), (0.8363, 71.73, -2.506), (0.8363, 70.86, -2.209), (0.8578, 71.29, -2.969), (0.8578, 73.59, -2.969), (0.6857, 73.59, -2.969), (0.6857, 71.29, -2.969), (0.8363, 71.29, -2.491), (0.8363, 73.59, -2.491), (0.7118, 74.03, -2.209), (0.7118, 71.73, -2.506), (0.7118, 73.16, -2.506), (0.7118, 70.86, -2.209), (0.7118, 71.29, -2.491), (0.7118, 73.59, -2.491), (-0.7165, 109.7, 1.277), (-0.8356, 109.7, 1.277), (-0.8356, 109.7, -0.6315), (-0.7165, 109.7, -0.6315), (-0.7165, 115.1, 1.277), (-0.8356, 115.1, 1.277), (-0.8356, 115.1, -0.6315), (-0.7165, 115.1, -0.6315), (0.6789, 106.9, -1.977), (0.6789, 106.0, -0.4557), (0.6789, 108.3, -1.977), (0.6789, 109.2, -0.4557), (0.851, 106.9, -1.977), (0.851, 106.0, -0.4557), (0.851, 108.3, -1.977), (0.851, 109.2, -0.4557), (0.7004, 108.3, -0.7527), (0.7004, 109.2, -0.4557), (0.7004, 106.9, -0.7527), (0.7004, 106.0, -0.4557), (0.6789, 106.5, -1.216), (0.6789, 108.8, -1.216), (0.851, 108.8, -1.216), (0.851, 106.5, -1.216), (0.7004, 106.5, -0.7374), (0.7004, 108.8, -0.7374), (0.8249, 109.2, -0.4557), (0.8249, 106.9, -0.7527), (0.8249, 108.3, -0.7527), (0.8249, 106.0, -0.4557), (0.8249, 106.5, -0.7374), (0.8249, 108.8, -0.7374), (-0.8651, 106.9, -1.977), (-0.8651, 106.0, -0.4557), (-0.8651, 108.3, -1.977), (-0.8651, 109.2, -0.4557), (-0.693, 106.9, -1.977), (-0.693, 106.0, -0.4557), (-0.693, 108.3, -1.977), (-0.693, 109.2, -0.4557), (-0.8436, 108.3, -0.7527), (-0.8436, 109.2, -0.4557), (-0.8436, 106.9, -0.7527), (-0.8436, 106.0, -0.4557), (-0.8651, 106.5, -1.216), (-0.8651, 108.8, -1.216), (-0.693, 108.8, -1.216), (-0.693, 106.5, -1.216), (-0.8436, 106.5, -0.7374), (-0.8436, 108.8, -0.7374), (-0.7191, 109.2, -0.4557), (-0.7191, 106.9, -0.7527), (-0.7191, 108.3, -0.7527), (-0.7191, 106.0, -0.4557), (-0.7191, 106.5, -0.7374), (-0.7191, 108.8, -0.7374), (-0.8542, 1.534, -3.448), (-0.8542, 1.534, -2.86), (-0.8542, 2.322, -3.448), (-0.8542, 2.322, -2.86), (-0.7049, 1.534, -3.448), (-0.7049, 1.534, -2.86), (-0.7049, 2.322, -3.448), (-0.7049, 2.322, -2.86), (-0.8542, 3.927, -3.372), (-0.8542, 3.927, -3.96), (-0.7049, 3.927, -3.96), (-0.7049, 3.927, -3.372), (-0.8542, 7.888, -4.669), (-0.8542, 7.888, -5.257), (-0.7049, 7.888, -5.257), (-0.7049, 7.888, -4.669), (-0.8542, 12.17, -5.385), (-0.8542, 12.17, -5.973), (-0.7049, 12.17, -5.871), (-0.7049, 12.17, -5.283), (-0.8542, 18.54, -5.87), (-0.8542, 18.54, -6.334), (-0.7049, 18.54, -6.232), (-0.7049, 18.54, -5.767), (-0.8542, 22.12, -5.283), (-0.8542, 22.12, -5.871), (-0.7049, 22.12, -5.871), (-0.7049, 22.12, -5.283), (-0.8542, 26.46, -4.669), (-0.8542, 26.46, -5.257), (-0.7049, 26.46, -5.257), (-0.7049, 26.46, -4.669), (-0.8542, 30.74, -3.782), (-0.8542, 30.74, -4.37), (-0.7049, 30.74, -4.37), (-0.7049, 30.74, -3.782), (-0.8542, 33.53, -3.167), (-0.8542, 33.53, -3.756), (-0.7049, 33.53, -3.756), (-0.7049, 33.53, -3.167), (-0.8542, 35.99, -2.758), (-0.8542, 35.99, -3.346), (-0.7049, 35.99, -3.346), (-0.7049, 35.99, -2.758), (-0.8542, 1.534, -1.664), (-0.8542, 2.322, -1.664), (-0.7049, 2.322, -1.664), (-0.7049, 1.534, -1.664), (-0.8542, 2.322, -2.038), (-0.7049, 2.322, -2.038), (-0.7049, 1.534, -2.038), (-0.8542, 1.534, -2.038), (-0.8542, 3.585, -1.664), (-0.7049, 3.585, -1.664), (-0.8542, 3.585, -2.038), (-0.7049, 3.585, -2.038), (0.6956, 1.534, -3.448), (0.6956, 1.534, -2.86), (0.6956, 2.322, -3.448), (0.6956, 2.322, -2.86), (0.8449, 1.534, -3.448), (0.8449, 1.534, -2.86), (0.8449, 2.322, -3.448), (0.8449, 2.322, -2.86), (0.6956, 3.927, -3.372), (0.6956, 3.927, -3.96), (0.8449, 3.927, -3.96), (0.8449, 3.927, -3.372), (0.6956, 7.888, -4.669), (0.6956, 7.888, -5.257), (0.8449, 7.888, -5.257), (0.8449, 7.888, -4.669), (0.6956, 12.17, -5.385), (0.6956, 12.17, -5.973), (0.8449, 12.17, -5.871), (0.8449, 12.17, -5.283), (0.6956, 18.54, -5.87), (0.6956, 18.54, -6.334), (0.8449, 18.54, -6.232), (0.8449, 18.54, -5.767), (0.6956, 22.12, -5.283), (0.6956, 22.12, -5.871), (0.8449, 22.12, -5.871), (0.8449, 22.12, -5.283), (0.6956, 26.46, -4.669), (0.6956, 26.46, -5.257), (0.8449, 26.46, -5.257), (0.8449, 26.46, -4.669), (0.6956, 30.74, -3.782), (0.6956, 30.74, -4.37), (0.8449, 30.74, -4.37), (0.8449, 30.74, -3.782), (0.6956, 33.53, -3.167), (0.6956, 33.53, -3.756), (0.8449, 33.53, -3.756), (0.8449, 33.53, -3.167), (0.6956, 35.99, -2.758), (0.6956, 35.99, -3.346), (0.8449, 35.99, -3.346), (0.8449, 35.99, -2.758), (0.6956, 1.534, -1.664), (0.6956, 2.322, -1.664), (0.8449, 2.322, -1.664), (0.8449, 1.534, -1.664), (0.6956, 2.322, -2.038), (0.8449, 2.322, -2.038), (0.8449, 1.534, -2.038), (0.6956, 1.534, -2.038), (0.6956, 3.585, -1.664), (0.8449, 3.585, -1.664), (0.6956, 3.585, -2.038), (0.8449, 3.585, -2.038)], [], [(3, 2, 8, 11), (45, 42, 7, 6), (19, 5, 15, 23), (40, 37, 1, 0), (47, 18, 4, 43), (41, 17, 1, 37), (20, 21, 11, 8), (0, 1, 10, 9), (17, 3, 11, 21), (16, 0, 9, 20), (22, 23, 15, 14), (6, 7, 12, 13), (5, 4, 14, 15), (18, 6, 13, 22), (4, 18, 22, 14), (13, 12, 23, 22), (2, 16, 20, 8), (1, 17, 21, 10), (9, 10, 21, 20), (39, 3, 17, 41), (45, 6, 18, 47), (7, 19, 23, 12), (36, 25, 35, 38), (25, 24, 34, 35), (51, 27, 33, 53), (27, 26, 32, 33), (53, 33, 30, 49), (33, 32, 31, 30), (38, 35, 28, 40), (35, 34, 29, 28), (52, 49, 30, 29), (29, 30, 31, 28), (36, 39, 54, 57), (25, 26, 27, 24), (2, 3, 39, 36), (16, 38, 40, 0), (2, 36, 38, 16), (26, 39, 41, 32), (32, 41, 37, 31), (28, 31, 37, 40), (4, 5, 46, 43), (19, 44, 46, 5), (7, 42, 44, 19), (48, 45, 47, 50), (50, 47, 43, 52), (48, 51, 58, 61), (24, 27, 51, 48), (34, 50, 52, 29), (24, 48, 50, 34), (43, 46, 49, 52), (44, 53, 49, 46), (42, 51, 53, 44), (57, 54, 62, 65), (61, 58, 74, 77), (45, 48, 61, 60), (39, 26, 55, 54), (25, 36, 57, 56), (26, 25, 56, 55), (42, 45, 60, 59), (51, 42, 59, 58), (64, 65, 69, 68), (55, 56, 64, 63), (56, 57, 65, 64), (54, 55, 63, 62), (69, 66, 70, 73), (62, 63, 67, 66), (65, 62, 66, 69), (63, 64, 68, 67), (72, 73, 89, 88), (67, 68, 72, 71), (68, 69, 73, 72), (66, 67, 71, 70), (76, 77, 81, 80), (59, 60, 76, 75), (60, 61, 77, 76), (58, 59, 75, 74), (81, 78, 82, 85), (74, 75, 79, 78), (77, 74, 78, 81), (75, 76, 80, 79), (84, 85, 101, 100), (79, 80, 84, 83), (80, 81, 85, 84), (78, 79, 83, 82), (86, 87, 91, 90), (70, 71, 87, 86), (73, 70, 86, 89), (71, 72, 88, 87), (103, 102, 94, 97), (89, 86, 90, 93), (87, 88, 92, 91), (88, 89, 93, 92), (97, 94, 95, 96), (104, 96, 107, 108), (104, 103, 97, 96), (102, 105, 95, 94), (101, 98, 110, 113), (82, 83, 99, 98), (85, 82, 98, 101), (83, 84, 100, 99), (90, 91, 105, 102), (92, 93, 103, 104), (91, 92, 104, 105), (93, 90, 102, 103), (109, 108, 107, 106), (105, 104, 108, 109), (111, 112, 116, 115), (95, 105, 109, 106), (99, 100, 112, 111), (100, 101, 113, 112), (98, 99, 111, 110), (116, 117, 121, 120), (112, 113, 117, 116), (110, 111, 115, 114), (113, 110, 114, 117), (121, 118, 122, 125), (114, 115, 119, 118), (117, 114, 118, 121), (115, 116, 120, 119), (124, 125, 129, 128), (119, 120, 124, 123), (120, 121, 125, 124), (118, 119, 123, 122), (128, 129, 133, 132), (122, 123, 127, 126), (125, 122, 126, 129), (123, 124, 128, 127), (133, 130, 134, 137), (126, 127, 131, 130), (129, 126, 130, 133), (127, 128, 132, 131), (136, 137, 141, 140), (131, 132, 136, 135), (132, 133, 137, 136), (130, 131, 135, 134), (138, 139, 143, 142), (134, 135, 139, 138), (137, 134, 138, 141), (135, 136, 140, 139), (145, 142, 146, 149), (141, 138, 142, 145), (139, 140, 144, 143), (140, 141, 145, 144), (148, 149, 153, 152), (143, 144, 148, 147), (144, 145, 149, 148), (142, 143, 147, 146), (153, 150, 154, 157), (146, 147, 151, 150), (149, 146, 150, 153), (147, 148, 152, 151), (156, 157, 161, 160), (151, 152, 156, 155), (152, 153, 157, 156), (150, 151, 155, 154), (158, 159, 163, 162), (154, 155, 159, 158), (157, 154, 158, 161), (155, 156, 160, 159), (165, 162, 166, 169), (161, 158, 162, 165), (159, 160, 164, 163), (160, 161, 165, 164), (168, 169, 173, 172), (163, 164, 168, 167), (164, 165, 169, 168), (162, 163, 167, 166), (173, 170, 174, 177), (166, 167, 171, 170), (169, 166, 170, 173), (167, 168, 172, 171), (175, 176, 180, 179), (171, 172, 176, 175), (172, 173, 177, 176), (170, 171, 175, 174), (180, 181, 185, 184), (176, 177, 181, 180), (174, 175, 179, 178), (177, 174, 178, 181), (183, 184, 518, 517), (178, 179, 183, 182), (181, 178, 182, 185), (179, 180, 184, 183), (189, 197, 194, 188), (231, 192, 193, 228), (205, 209, 201, 191), (226, 186, 187, 223), (233, 229, 190, 204), (227, 223, 187, 203), (206, 194, 197, 207), (186, 195, 196, 187), (203, 207, 197, 189), (202, 206, 195, 186), (208, 200, 201, 209), (192, 199, 198, 193), (191, 201, 200, 190), (204, 208, 199, 192), (190, 200, 208, 204), (199, 208, 209, 198), (188, 194, 206, 202), (187, 196, 207, 203), (195, 206, 207, 196), (225, 227, 203, 189), (231, 233, 204, 192), (193, 198, 209, 205), (222, 224, 221, 211), (211, 221, 220, 210), (237, 239, 219, 213), (213, 219, 218, 212), (239, 235, 216, 219), (219, 216, 217, 218), (224, 226, 214, 221), (221, 214, 215, 220), (238, 215, 216, 235), (215, 214, 217, 216), (222, 243, 240, 225), (211, 210, 213, 212), (188, 222, 225, 189), (202, 186, 226, 224), (188, 202, 224, 222), (212, 218, 227, 225), (218, 217, 223, 227), (214, 226, 223, 217), (190, 229, 232, 191), (205, 191, 232, 230), (193, 205, 230, 228), (234, 236, 233, 231), (236, 238, 229, 233), (234, 247, 244, 237), (210, 234, 237, 213), (220, 215, 238, 236), (210, 220, 236, 234), (229, 238, 235, 232), (230, 232, 235, 239), (228, 230, 239, 237), (243, 251, 248, 240), (247, 263, 260, 244), (231, 246, 247, 234), (225, 240, 241, 212), (211, 242, 243, 222), (212, 241, 242, 211), (228, 245, 246, 231), (237, 244, 245, 228), (250, 254, 255, 251), (241, 249, 250, 242), (242, 250, 251, 243), (240, 248, 249, 241), (255, 259, 256, 252), (248, 252, 253, 249), (251, 255, 252, 248), (249, 253, 254, 250), (258, 274, 275, 259), (253, 257, 258, 254), (254, 258, 259, 255), (252, 256, 257, 253), (262, 266, 267, 263), (245, 261, 262, 246), (246, 262, 263, 247), (244, 260, 261, 245), (267, 271, 268, 264), (260, 264, 265, 261), (263, 267, 264, 260), (261, 265, 266, 262), (270, 286, 287, 271), (265, 269, 270, 266), (266, 270, 271, 267), (264, 268, 269, 265), (272, 276, 277, 273), (256, 272, 273, 257), (259, 275, 272, 256), (257, 273, 274, 258), (289, 283, 280, 288), (275, 279, 276, 272), (273, 277, 278, 274), (274, 278, 279, 275), (283, 282, 281, 280), (290, 294, 293, 282), (290, 282, 283, 289), (288, 280, 281, 291), (287, 299, 296, 284), (268, 284, 285, 269), (271, 287, 284, 268), (269, 285, 286, 270), (276, 288, 291, 277), (278, 290, 289, 279), (277, 291, 290, 278), (279, 289, 288, 276), (295, 292, 293, 294), (291, 295, 294, 290), (297, 301, 302, 298), (281, 292, 295, 291), (285, 297, 298, 286), (286, 298, 299, 287), (284, 296, 297, 285), (302, 306, 307, 303), (298, 302, 303, 299), (296, 300, 301, 297), (299, 303, 300, 296), (307, 311, 308, 304), (300, 304, 305, 301), (303, 307, 304, 300), (301, 305, 306, 302), (310, 314, 315, 311), (305, 309, 310, 306), (306, 310, 311, 307), (304, 308, 309, 305), (314, 318, 319, 315), (308, 312, 313, 309), (311, 315, 312, 308), (309, 313, 314, 310), (319, 323, 320, 316), (312, 316, 317, 313), (315, 319, 316, 312), (313, 317, 318, 314), (322, 326, 327, 323), (317, 321, 322, 318), (318, 322, 323, 319), (316, 320, 321, 317), (324, 328, 329, 325), (320, 324, 325, 321), (323, 327, 324, 320), (321, 325, 326, 322), (331, 335, 332, 328), (327, 331, 328, 324), (325, 329, 330, 326), (326, 330, 331, 327), (334, 338, 339, 335), (329, 333, 334, 330), (330, 334, 335, 331), (328, 332, 333, 329), (339, 343, 340, 336), (332, 336, 337, 333), (335, 339, 336, 332), (333, 337, 338, 334), (342, 346, 347, 343), (337, 341, 342, 338), (338, 342, 343, 339), (336, 340, 341, 337), (344, 348, 349, 345), (340, 344, 345, 341), (343, 347, 344, 340), (341, 345, 346, 342), (351, 355, 352, 348), (347, 351, 348, 344), (345, 349, 350, 346), (346, 350, 351, 347), (354, 358, 359, 355), (349, 353, 354, 350), (350, 354, 355, 351), (348, 352, 353, 349), (359, 363, 360, 356), (352, 356, 357, 353), (355, 359, 356, 352), (353, 357, 358, 354), (361, 365, 366, 362), (357, 361, 362, 358), (358, 362, 363, 359), (356, 360, 361, 357), (366, 370, 371, 367), (362, 366, 367, 363), (360, 364, 365, 361), (363, 367, 364, 360), (371, 370, 369, 368), (364, 368, 369, 365), (367, 371, 368, 364), (365, 369, 370, 366), (384, 373, 375, 385), (395, 390, 379, 386), (386, 379, 377, 387), (388, 383, 373, 384), (392, 378, 376, 391), (381, 375, 373, 383), (390, 381, 383, 393), (374, 380, 382, 372), (394, 393, 383, 388), (385, 375, 381, 389), (374, 385, 389, 380), (391, 394, 388, 382), (382, 388, 384, 372), (378, 386, 387, 376), (392, 395, 386, 378), (372, 384, 385, 374), (380, 389, 395, 392), (376, 387, 394, 391), (387, 377, 393, 394), (379, 390, 393, 377), (380, 392, 391, 382), (389, 381, 390, 395), (408, 397, 399, 409), (419, 414, 403, 410), (410, 403, 401, 411), (412, 407, 397, 408), (416, 402, 400, 415), (405, 399, 397, 407), (414, 405, 407, 417), (398, 404, 406, 396), (418, 417, 407, 412), (409, 399, 405, 413), (398, 409, 413, 404), (415, 418, 412, 406), (406, 412, 408, 396), (402, 410, 411, 400), (416, 419, 410, 402), (396, 408, 409, 398), (404, 413, 419, 416), (400, 411, 418, 415), (411, 401, 417, 418), (403, 414, 417, 401), (404, 416, 415, 406), (413, 405, 414, 419), (432, 421, 423, 433), (443, 438, 427, 434), (434, 427, 425, 435), (436, 431, 421, 432), (440, 426, 424, 439), (429, 423, 421, 431), (438, 429, 431, 441), (422, 428, 430, 420), (442, 441, 431, 436), (433, 423, 429, 437), (422, 433, 437, 428), (439, 442, 436, 430), (430, 436, 432, 420), (426, 434, 435, 424), (440, 443, 434, 426), (420, 432, 433, 422), (428, 437, 443, 440), (424, 435, 442, 439), (435, 425, 441, 442), (427, 438, 441, 425), (428, 440, 439, 430), (437, 429, 438, 443), (456, 445, 447, 457), (467, 462, 451, 458), (458, 451, 449, 459), (460, 455, 445, 456), (464, 450, 448, 463), (453, 447, 445, 455), (462, 453, 455, 465), (446, 452, 454, 444), (466, 465, 455, 460), (457, 447, 453, 461), (446, 457, 461, 452), (463, 466, 460, 454), (454, 460, 456, 444), (450, 458, 459, 448), (464, 467, 458, 450), (444, 456, 457, 446), (452, 461, 467, 464), (448, 459, 466, 463), (459, 449, 465, 466), (451, 462, 465, 449), (452, 464, 463, 454), (461, 453, 462, 467), (480, 469, 471, 481), (491, 486, 475, 482), (482, 475, 473, 483), (484, 479, 469, 480), (488, 474, 472, 487), (477, 471, 469, 479), (486, 477, 479, 489), (470, 476, 478, 468), (490, 489, 479, 484), (481, 471, 477, 485), (470, 481, 485, 476), (487, 490, 484, 478), (478, 484, 480, 468), (474, 482, 483, 472), (488, 491, 482, 474), (468, 480, 481, 470), (476, 485, 491, 488), (472, 483, 490, 487), (483, 473, 489, 490), (475, 486, 489, 473), (476, 488, 487, 478), (485, 477, 486, 491), (504, 493, 495, 505), (515, 510, 499, 506), (506, 499, 497, 507), (508, 503, 493, 504), (512, 498, 496, 511), (501, 495, 493, 503), (510, 501, 503, 513), (494, 500, 502, 492), (514, 513, 503, 508), (505, 495, 501, 509), (494, 505, 509, 500), (511, 514, 508, 502), (502, 508, 504, 492), (498, 506, 507, 496), (512, 515, 506, 498), (492, 504, 505, 494), (500, 509, 515, 512), (496, 507, 514, 511), (507, 497, 513, 514), (499, 510, 513, 497), (500, 512, 511, 502), (509, 501, 510, 515), (518, 519, 523, 522), (184, 185, 519, 518), (182, 183, 517, 516), (185, 182, 516, 519), (523, 520, 521, 522), (516, 517, 521, 520), (519, 516, 520, 523), (517, 518, 522, 521), (527, 535, 532, 526), (569, 530, 531, 566), (543, 547, 539, 529), (564, 524, 525, 561), (571, 567, 528, 542), (565, 561, 525, 541), (544, 532, 535, 545), (524, 533, 534, 525), (541, 545, 535, 527), (540, 544, 533, 524), (546, 538, 539, 547), (530, 537, 536, 531), (529, 539, 538, 528), (542, 546, 537, 530), (528, 538, 546, 542), (537, 546, 547, 536), (526, 532, 544, 540), (525, 534, 545, 541), (533, 544, 545, 534), (563, 565, 541, 527), (569, 571, 542, 530), (531, 536, 547, 543), (560, 562, 559, 549), (549, 559, 558, 548), (575, 577, 557, 551), (551, 557, 556, 550), (577, 573, 554, 557), (557, 554, 555, 556), (562, 564, 552, 559), (559, 552, 553, 558), (576, 553, 554, 573), (553, 552, 555, 554), (560, 581, 578, 563), (549, 548, 551, 550), (526, 560, 563, 527), (540, 524, 564, 562), (526, 540, 562, 560), (550, 556, 565, 563), (556, 555, 561, 565), (552, 564, 561, 555), (528, 567, 570, 529), (543, 529, 570, 568), (531, 543, 568, 566), (572, 574, 571, 569), (574, 576, 567, 571), (572, 585, 582, 575), (548, 572, 575, 551), (558, 553, 576, 574), (548, 558, 574, 572), (567, 576, 573, 570), (568, 570, 573, 577), (566, 568, 577, 575), (581, 589, 586, 578), (585, 601, 598, 582), (569, 584, 585, 572), (563, 578, 579, 550), (549, 580, 581, 560), (550, 579, 580, 549), (566, 583, 584, 569), (575, 582, 583, 566), (588, 592, 593, 589), (579, 587, 588, 580), (580, 588, 589, 581), (578, 586, 587, 579), (593, 597, 594, 590), (586, 590, 591, 587), (589, 593, 590, 586), (587, 591, 592, 588), (596, 612, 613, 597), (591, 595, 596, 592), (592, 596, 597, 593), (590, 594, 595, 591), (600, 604, 605, 601), (583, 599, 600, 584), (584, 600, 601, 585), (582, 598, 599, 583), (605, 609, 606, 602), (598, 602, 603, 599), (601, 605, 602, 598), (599, 603, 604, 600), (608, 624, 625, 609), (603, 607, 608, 604), (604, 608, 609, 605), (602, 606, 607, 603), (610, 614, 615, 611), (594, 610, 611, 595), (597, 613, 610, 594), (595, 611, 612, 596), (627, 621, 618, 626), (613, 617, 614, 610), (611, 615, 616, 612), (612, 616, 617, 613), (621, 620, 619, 618), (628, 632, 631, 620), (628, 620, 621, 627), (626, 618, 619, 629), (625, 637, 634, 622), (606, 622, 623, 607), (609, 625, 622, 606), (607, 623, 624, 608), (614, 626, 629, 615), (616, 628, 627, 617), (615, 629, 628, 616), (617, 627, 626, 614), (633, 630, 631, 632), (629, 633, 632, 628), (635, 639, 640, 636), (619, 630, 633, 629), (623, 635, 636, 624), (624, 636, 637, 625), (622, 634, 635, 623), (640, 644, 645, 641), (636, 640, 641, 637), (634, 638, 639, 635), (637, 641, 638, 634), (645, 649, 646, 642), (638, 642, 643, 639), (641, 645, 642, 638), (639, 643, 644, 640), (648, 652, 653, 649), (643, 647, 648, 644), (644, 648, 649, 645), (642, 646, 647, 643), (652, 656, 657, 653), (646, 650, 651, 647), (649, 653, 650, 646), (647, 651, 652, 648), (657, 661, 658, 654), (650, 654, 655, 651), (653, 657, 654, 650), (651, 655, 656, 652), (660, 664, 665, 661), (655, 659, 660, 656), (656, 660, 661, 657), (654, 658, 659, 655), (662, 666, 667, 663), (658, 662, 663, 659), (661, 665, 662, 658), (659, 663, 664, 660), (669, 673, 670, 666), (665, 669, 666, 662), (663, 667, 668, 664), (664, 668, 669, 665), (672, 676, 677, 673), (667, 671, 672, 668), (668, 672, 673, 669), (666, 670, 671, 667), (677, 681, 678, 674), (670, 674, 675, 671), (673, 677, 674, 670), (671, 675, 676, 672), (680, 684, 685, 681), (675, 679, 680, 676), (676, 680, 681, 677), (674, 678, 679, 675), (682, 686, 687, 683), (678, 682, 683, 679), (681, 685, 682, 678), (679, 683, 684, 680), (689, 693, 690, 686), (685, 689, 686, 682), (683, 687, 688, 684), (684, 688, 689, 685), (692, 696, 697, 693), (687, 691, 692, 688), (688, 692, 693, 689), (686, 690, 691, 687), (697, 701, 698, 694), (690, 694, 695, 691), (693, 697, 694, 690), (691, 695, 696, 692), (699, 703, 704, 700), (695, 699, 700, 696), (696, 700, 701, 697), (694, 698, 699, 695), (704, 708, 709, 705), (700, 704, 705, 701), (698, 702, 703, 699), (701, 705, 702, 698), (707, 1041, 1042, 708), (702, 706, 707, 703), (705, 709, 706, 702), (703, 707, 708, 704), (713, 712, 718, 721), (755, 752, 717, 716), (729, 715, 725, 733), (750, 747, 711, 710), (757, 728, 714, 753), (751, 727, 711, 747), (730, 731, 721, 718), (710, 711, 720, 719), (727, 713, 721, 731), (726, 710, 719, 730), (732, 733, 725, 724), (716, 717, 722, 723), (715, 714, 724, 725), (728, 716, 723, 732), (714, 728, 732, 724), (723, 722, 733, 732), (712, 726, 730, 718), (711, 727, 731, 720), (719, 720, 731, 730), (749, 713, 727, 751), (755, 716, 728, 757), (717, 729, 733, 722), (746, 735, 745, 748), (735, 734, 744, 745), (761, 737, 743, 763), (737, 736, 742, 743), (763, 743, 740, 759), (743, 742, 741, 740), (748, 745, 738, 750), (745, 744, 739, 738), (762, 759, 740, 739), (739, 740, 741, 738), (746, 749, 764, 767), (735, 736, 737, 734), (712, 713, 749, 746), (726, 748, 750, 710), (712, 746, 748, 726), (736, 749, 751, 742), (742, 751, 747, 741), (738, 741, 747, 750), (714, 715, 756, 753), (729, 754, 756, 715), (717, 752, 754, 729), (758, 755, 757, 760), (760, 757, 753, 762), (758, 761, 768, 771), (734, 737, 761, 758), (744, 760, 762, 739), (734, 758, 760, 744), (753, 756, 759, 762), (754, 763, 759, 756), (752, 761, 763, 754), (767, 764, 772, 775), (771, 768, 784, 787), (755, 758, 771, 770), (749, 736, 765, 764), (735, 746, 767, 766), (736, 735, 766, 765), (752, 755, 770, 769), (761, 752, 769, 768), (774, 775, 779, 778), (765, 766, 774, 773), (766, 767, 775, 774), (764, 765, 773, 772), (779, 776, 780, 783), (772, 773, 777, 776), (775, 772, 776, 779), (773, 774, 778, 777), (782, 783, 799, 798), (777, 778, 782, 781), (778, 779, 783, 782), (776, 777, 781, 780), (786, 787, 791, 790), (769, 770, 786, 785), (770, 771, 787, 786), (768, 769, 785, 784), (791, 788, 792, 795), (784, 785, 789, 788), (787, 784, 788, 791), (785, 786, 790, 789), (794, 795, 811, 810), (789, 790, 794, 793), (790, 791, 795, 794), (788, 789, 793, 792), (796, 797, 801, 800), (780, 781, 797, 796), (783, 780, 796, 799), (781, 782, 798, 797), (813, 812, 804, 807), (799, 796, 800, 803), (797, 798, 802, 801), (798, 799, 803, 802), (807, 804, 805, 806), (814, 806, 817, 818), (814, 813, 807, 806), (812, 815, 805, 804), (811, 808, 820, 823), (792, 793, 809, 808), (795, 792, 808, 811), (793, 794, 810, 809), (800, 801, 815, 812), (802, 803, 813, 814), (801, 802, 814, 815), (803, 800, 812, 813), (819, 818, 817, 816), (815, 814, 818, 819), (821, 822, 826, 825), (805, 815, 819, 816), (809, 810, 822, 821), (810, 811, 823, 822), (808, 809, 821, 820), (826, 827, 831, 830), (822, 823, 827, 826), (820, 821, 825, 824), (823, 820, 824, 827), (831, 828, 832, 835), (824, 825, 829, 828), (827, 824, 828, 831), (825, 826, 830, 829), (834, 835, 839, 838), (829, 830, 834, 833), (830, 831, 835, 834), (828, 829, 833, 832), (838, 839, 843, 842), (832, 833, 837, 836), (835, 832, 836, 839), (833, 834, 838, 837), (843, 840, 844, 847), (836, 837, 841, 840), (839, 836, 840, 843), (837, 838, 842, 841), (846, 847, 851, 850), (841, 842, 846, 845), (842, 843, 847, 846), (840, 841, 845, 844), (848, 849, 853, 852), (844, 845, 849, 848), (847, 844, 848, 851), (845, 846, 850, 849), (855, 852, 856, 859), (851, 848, 852, 855), (849, 850, 854, 853), (850, 851, 855, 854), (858, 859, 863, 862), (853, 854, 858, 857), (854, 855, 859, 858), (852, 853, 857, 856), (863, 860, 864, 867), (856, 857, 861, 860), (859, 856, 860, 863), (857, 858, 862, 861), (866, 867, 871, 870), (861, 862, 866, 865), (862, 863, 867, 866), (860, 861, 865, 864), (868, 869, 873, 872), (864, 865, 869, 868), (867, 864, 868, 871), (865, 866, 870, 869), (875, 872, 876, 879), (871, 868, 872, 875), (869, 870, 874, 873), (870, 871, 875, 874), (878, 879, 883, 882), (873, 874, 878, 877), (874, 875, 879, 878), (872, 873, 877, 876), (883, 880, 884, 887), (876, 877, 881, 880), (879, 876, 880, 883), (877, 878, 882, 881), (885, 886, 890, 889), (881, 882, 886, 885), (882, 883, 887, 886), (880, 881, 885, 884), (890, 891, 895, 894), (886, 887, 891, 890), (884, 885, 889, 888), (887, 884, 888, 891), (895, 892, 893, 894), (888, 889, 893, 892), (891, 888, 892, 895), (889, 890, 894, 893), (908, 909, 899, 897), (919, 910, 903, 914), (910, 911, 901, 903), (912, 908, 897, 907), (916, 915, 900, 902), (905, 907, 897, 899), (914, 917, 907, 905), (898, 896, 906, 904), (918, 912, 907, 917), (909, 913, 905, 899), (898, 904, 913, 909), (915, 906, 912, 918), (906, 896, 908, 912), (902, 900, 911, 910), (916, 902, 910, 919), (896, 898, 909, 908), (904, 916, 919, 913), (900, 915, 918, 911), (911, 918, 917, 901), (903, 901, 917, 914), (904, 906, 915, 916), (913, 919, 914, 905), (932, 933, 923, 921), (943, 934, 927, 938), (934, 935, 925, 927), (936, 932, 921, 931), (940, 939, 924, 926), (929, 931, 921, 923), (938, 941, 931, 929), (922, 920, 930, 928), (942, 936, 931, 941), (933, 937, 929, 923), (922, 928, 937, 933), (939, 930, 936, 942), (930, 920, 932, 936), (926, 924, 935, 934), (940, 926, 934, 943), (920, 922, 933, 932), (928, 940, 943, 937), (924, 939, 942, 935), (935, 942, 941, 925), (927, 925, 941, 938), (928, 930, 939, 940), (937, 943, 938, 929), (956, 957, 947, 945), (967, 958, 951, 962), (958, 959, 949, 951), (960, 956, 945, 955), (964, 963, 948, 950), (953, 955, 945, 947), (962, 965, 955, 953), (946, 944, 954, 952), (966, 960, 955, 965), (957, 961, 953, 947), (946, 952, 961, 957), (963, 954, 960, 966), (954, 944, 956, 960), (950, 948, 959, 958), (964, 950, 958, 967), (944, 946, 957, 956), (952, 964, 967, 961), (948, 963, 966, 959), (959, 966, 965, 949), (951, 949, 965, 962), (952, 954, 963, 964), (961, 967, 962, 953), (980, 981, 971, 969), (991, 982, 975, 986), (982, 983, 973, 975), (984, 980, 969, 979), (988, 987, 972, 974), (977, 979, 969, 971), (986, 989, 979, 977), (970, 968, 978, 976), (990, 984, 979, 989), (981, 985, 977, 971), (970, 976, 985, 981), (987, 978, 984, 990), (978, 968, 980, 984), (974, 972, 983, 982), (988, 974, 982, 991), (968, 970, 981, 980), (976, 988, 991, 985), (972, 987, 990, 983), (983, 990, 989, 973), (975, 973, 989, 986), (976, 978, 987, 988), (985, 991, 986, 977), (1004, 1005, 995, 993), (1015, 1006, 999, 1010), (1006, 1007, 997, 999), (1008, 1004, 993, 1003), (1012, 1011, 996, 998), (1001, 1003, 993, 995), (1010, 1013, 1003, 1001), (994, 992, 1002, 1000), (1014, 1008, 1003, 1013), (1005, 1009, 1001, 995), (994, 1000, 1009, 1005), (1011, 1002, 1008, 1014), (1002, 992, 1004, 1008), (998, 996, 1007, 1006), (1012, 998, 1006, 1015), (992, 994, 1005, 1004), (1000, 1012, 1015, 1009), (996, 1011, 1014, 1007), (1007, 1014, 1013, 997), (999, 997, 1013, 1010), (1000, 1002, 1011, 1012), (1009, 1015, 1010, 1001), (1028, 1029, 1019, 1017), (1039, 1030, 1023, 1034), (1030, 1031, 1021, 1023), (1032, 1028, 1017, 1027), (1036, 1035, 1020, 1022), (1025, 1027, 1017, 1019), (1034, 1037, 1027, 1025), (1018, 1016, 1026, 1024), (1038, 1032, 1027, 1037), (1029, 1033, 1025, 1019), (1018, 1024, 1033, 1029), (1035, 1026, 1032, 1038), (1026, 1016, 1028, 1032), (1022, 1020, 1031, 1030), (1036, 1022, 1030, 1039), (1016, 1018, 1029, 1028), (1024, 1036, 1039, 1033), (1020, 1035, 1038, 1031), (1031, 1038, 1037, 1021), (1023, 1021, 1037, 1034), (1024, 1026, 1035, 1036), (1033, 1039, 1034, 1025), (1042, 1046, 1047, 1043), (708, 1042, 1043, 709), (706, 1040, 1041, 707), (709, 1043, 1040, 706), (1047, 1046, 1045, 1044), (1040, 1044, 1045, 1041), (1043, 1047, 1044, 1040), (1041, 1045, 1046, 1042), (1060, 1049, 1051, 1061), (1071, 1066, 1055, 1062), (1062, 1055, 1053, 1063), (1064, 1059, 1049, 1060), (1068, 1054, 1052, 1067), (1057, 1051, 1049, 1059), (1066, 1057, 1059, 1069), (1050, 1056, 1058, 1048), (1070, 1069, 1059, 1064), (1061, 1051, 1057, 1065), (1050, 1061, 1065, 1056), (1067, 1070, 1064, 1058), (1058, 1064, 1060, 1048), (1054, 1062, 1063, 1052), (1068, 1071, 1062, 1054), (1048, 1060, 1061, 1050), (1056, 1065, 1071, 1068), (1052, 1063, 1070, 1067), (1063, 1053, 1069, 1070), (1055, 1066, 1069, 1053), (1056, 1068, 1067, 1058), (1065, 1057, 1066, 1071), (1084, 1073, 1075, 1085), (1095, 1090, 1079, 1086), (1086, 1079, 1077, 1087), (1088, 1083, 1073, 1084), (1092, 1078, 1076, 1091), (1081, 1075, 1073, 1083), (1090, 1081, 1083, 1093), (1074, 1080, 1082, 1072), (1094, 1093, 1083, 1088), (1085, 1075, 1081, 1089), (1074, 1085, 1089, 1080), (1091, 1094, 1088, 1082), (1082, 1088, 1084, 1072), (1078, 1086, 1087, 1076), (1092, 1095, 1086, 1078), (1072, 1084, 1085, 1074), (1080, 1089, 1095, 1092), (1076, 1087, 1094, 1091), (1087, 1077, 1093, 1094), (1079, 1090, 1093, 1077), (1080, 1092, 1091, 1082), (1089, 1081, 1090, 1095), (1096, 1097, 1099, 1098), (1099, 1103, 1107, 1104), (1102, 1103, 1101, 1100), (1100, 1101, 1097, 1096), (1098, 1102, 1100, 1096), (1142, 1145, 1151, 1149), (1104, 1107, 1111, 1108), (1098, 1099, 1104, 1105), (1103, 1102, 1106, 1107), (1102, 1098, 1105, 1106), (1109, 1108, 1112, 1113), (1105, 1104, 1108, 1109), (1107, 1106, 1110, 1111), (1106, 1105, 1109, 1110), (1115, 1114, 1118, 1119), (1111, 1110, 1114, 1115), (1110, 1109, 1113, 1114), (1108, 1111, 1115, 1112), (1116, 1119, 1123, 1120), (1114, 1113, 1117, 1118), (1112, 1115, 1119, 1116), (1113, 1112, 1116, 1117), (1123, 1122, 1126, 1127), (1117, 1116, 1120, 1121), (1119, 1118, 1122, 1123), (1118, 1117, 1121, 1122), (1126, 1125, 1129, 1130), (1122, 1121, 1125, 1126), (1120, 1123, 1127, 1124), (1121, 1120, 1124, 1125), (1128, 1131, 1135, 1132), (1124, 1127, 1131, 1128), (1125, 1124, 1128, 1129), (1127, 1126, 1130, 1131), (1135, 1134, 1138, 1139), (1129, 1128, 1132, 1133), (1131, 1130, 1134, 1135), (1130, 1129, 1133, 1134), (1137, 1136, 1139, 1138), (1134, 1133, 1137, 1138), (1132, 1135, 1139, 1136), (1133, 1132, 1136, 1137), (1142, 1141, 1140, 1143), (1146, 1145, 1142, 1143), (1144, 1147, 1140, 1141), (1147, 1146, 1143, 1140), (1097, 1101, 1146, 1147), (1099, 1097, 1147, 1144), (1101, 1103, 1145, 1146), (1103, 1099, 1144, 1145), (1151, 1150, 1148, 1149), (1141, 1142, 1149, 1148), (1144, 1141, 1148, 1150), (1145, 1144, 1150, 1151), (1152, 1153, 1155, 1154), (1155, 1159, 1163, 1160), (1158, 1159, 1157, 1156), (1156, 1157, 1153, 1152), (1154, 1158, 1156, 1152), (1198, 1201, 1207, 1205), (1160, 1163, 1167, 1164), (1154, 1155, 1160, 1161), (1159, 1158, 1162, 1163), (1158, 1154, 1161, 1162), (1165, 1164, 1168, 1169), (1161, 1160, 1164, 1165), (1163, 1162, 1166, 1167), (1162, 1161, 1165, 1166), (1171, 1170, 1174, 1175), (1167, 1166, 1170, 1171), (1166, 1165, 1169, 1170), (1164, 1167, 1171, 1168), (1172, 1175, 1179, 1176), (1170, 1169, 1173, 1174), (1168, 1171, 1175, 1172), (1169, 1168, 1172, 1173), (1179, 1178, 1182, 1183), (1173, 1172, 1176, 1177), (1175, 1174, 1178, 1179), (1174, 1173, 1177, 1178), (1182, 1181, 1185, 1186), (1178, 1177, 1181, 1182), (1176, 1179, 1183, 1180), (1177, 1176, 1180, 1181), (1184, 1187, 1191, 1188), (1180, 1183, 1187, 1184), (1181, 1180, 1184, 1185), (1183, 1182, 1186, 1187), (1191, 1190, 1194, 1195), (1185, 1184, 1188, 1189), (1187, 1186, 1190, 1191), (1186, 1185, 1189, 1190), (1193, 1192, 1195, 1194), (1190, 1189, 1193, 1194), (1188, 1191, 1195, 1192), (1189, 1188, 1192, 1193), (1198, 1197, 1196, 1199), (1202, 1201, 1198, 1199), (1200, 1203, 1196, 1197), (1203, 1202, 1199, 1196), (1153, 1157, 1202, 1203), (1155, 1153, 1203, 1200), (1157, 1159, 1201, 1202), (1159, 1155, 1200, 1201), (1207, 1206, 1204, 1205), (1197, 1198, 1205, 1204), (1200, 1197, 1204, 1206), (1201, 1200, 1206, 1207)])
me_cube_001.use_remesh_preserve_volume = False
me_cube_001.use_remesh_preserve_attributes = False
me_cube_001.use_mirror_vertex_groups = False
me_cube_001.update()
me_cylinder = bpy.data.meshes.new('Cylinder')
me_cylinder.from_pydata([(0.0, 1.0, -1.0), (0.0, 1.0, 1.0), (0.1951, 0.9808, -1.0), (0.1951, 0.9808, 1.0), (0.3827, 0.9239, -1.0), (0.3827, 0.9239, 1.0), (0.5556, 0.8315, -1.0), (0.5556, 0.8315, 1.0), (0.7071, 0.7071, -1.0), (0.7071, 0.7071, 1.0), (0.8315, 0.5556, -1.0), (0.8315, 0.5556, 1.0), (0.9239, 0.3827, -1.0), (0.9239, 0.3827, 1.0), (0.9808, 0.1951, -1.0), (0.9808, 0.1951, 1.0), (1.0, 7.55e-08, -1.0), (1.0, 7.55e-08, 1.0), (0.9808, -0.1951, -1.0), (0.9808, -0.1951, 1.0), (0.9239, -0.3827, -1.0), (0.9239, -0.3827, 1.0), (0.8315, -0.5556, -1.0), (0.8315, -0.5556, 1.0), (0.7071, -0.7071, -1.0), (0.7071, -0.7071, 1.0), (0.5556, -0.8315, -1.0), (0.5556, -0.8315, 1.0), (0.3827, -0.9239, -1.0), (0.3827, -0.9239, 1.0), (0.1951, -0.9808, -1.0), (0.1951, -0.9808, 1.0), (-3.258e-07, -1.0, -1.0), (-3.258e-07, -1.0, 1.0), (-0.1951, -0.9808, -1.0), (-0.1951, -0.9808, 1.0), (-0.3827, -0.9239, -1.0), (-0.3827, -0.9239, 1.0), (-0.5556, -0.8315, -1.0), (-0.5556, -0.8315, 1.0), (-0.7071, -0.7071, -1.0), (-0.7071, -0.7071, 1.0), (-0.8315, -0.5556, -1.0), (-0.8315, -0.5556, 1.0), (-0.9239, -0.3827, -1.0), (-0.9239, -0.3827, 1.0), (-0.9808, -0.1951, -1.0), (-0.9808, -0.1951, 1.0), (-1.0, 9.656e-07, -1.0), (-1.0, 9.656e-07, 1.0), (-0.9808, 0.1951, -1.0), (-0.9808, 0.1951, 1.0), (-0.9239, 0.3827, -1.0), (-0.9239, 0.3827, 1.0), (-0.8315, 0.5556, -1.0), (-0.8315, 0.5556, 1.0), (-0.7071, 0.7071, -1.0), (-0.7071, 0.7071, 1.0), (-0.5556, 0.8315, -1.0), (-0.5556, 0.8315, 1.0), (-0.3827, 0.9239, -1.0), (-0.3827, 0.9239, 1.0), (-0.1951, 0.9808, -1.0), (-0.1951, 0.9808, 1.0)], [], [(0, 1, 3, 2), (2, 3, 5, 4), (4, 5, 7, 6), (6, 7, 9, 8), (8, 9, 11, 10), (10, 11, 13, 12), (12, 13, 15, 14), (14, 15, 17, 16), (16, 17, 19, 18), (18, 19, 21, 20), (20, 21, 23, 22), (22, 23, 25, 24), (24, 25, 27, 26), (26, 27, 29, 28), (28, 29, 31, 30), (30, 31, 33, 32), (32, 33, 35, 34), (34, 35, 37, 36), (36, 37, 39, 38), (38, 39, 41, 40), (40, 41, 43, 42), (42, 43, 45, 44), (44, 45, 47, 46), (46, 47, 49, 48), (48, 49, 51, 50), (50, 51, 53, 52), (52, 53, 55, 54), (54, 55, 57, 56), (56, 57, 59, 58), (58, 59, 61, 60), (3, 1, 63, 61, 59, 57, 55, 53, 51, 49, 47, 45, 43, 41, 39, 37, 35, 33, 31, 29, 27, 25, 23, 21, 19, 17, 15, 13, 11, 9, 7, 5), (60, 61, 63, 62), (62, 63, 1, 0), (0, 2, 4, 6, 8, 10, 12, 14, 16, 18, 20, 22, 24, 26, 28, 30, 32, 34, 36, 38, 40, 42, 44, 46, 48, 50, 52, 54, 56, 58, 60, 62)])
me_cylinder.use_remesh_preserve_volume = False
me_cylinder.use_remesh_preserve_attributes = False
me_cylinder.use_mirror_vertex_groups = False
me_cylinder.update()

# ---- objects
ob_cylinder_001 = bpy.data.objects.new('Cylinder.001', me_cylinder_001)
ob_jeepwillys = bpy.data.objects.new('JeepWillys', None)
ob_frame = bpy.data.objects.new('Frame', me_cube_001)
ob_cylinder = bpy.data.objects.new('Cylinder', me_cylinder)
ob_lamp = bpy.data.objects.new('Lamp', light_lamp)
ob_camera = bpy.data.objects.new('Camera', cam_camera)

# ---- transforms, parenting, visibility, modifiers, constraints
ob_cylinder_001.location = (2.737, -11.05, -2.219)
ob_cylinder_001.rotation_euler = (0.0, 1.571, 0.0)
ob_cylinder_001.scale = (0.2504, 0.2838, 1.0)
ob_cylinder_001.lineart.crease_threshold = 0.0
ob_jeepwillys.location = (0.04689, -9.647e-07, -0.03326)
ob_jeepwillys.empty_image_offset = (0.0, 0.0)
ob_jeepwillys.lineart.crease_threshold = 0.0
ob_frame.parent = ob_jeepwillys
ob_frame.matrix_parent_inverse = Matrix(((1.0, 0.0, 0.0, -0.04689), (0.0, 1.0, 0.0, 9.647e-07), (0.0, 0.0, 1.0, 0.03326), (0.0, 0.0, 0.0, 1.0)))
ob_frame.location = (0.008813, -14.31, -1.465)
ob_frame.scale = (2.721, 0.1754, 0.2751)
ob_frame.lineart.crease_threshold = 0.0
ob_cylinder.parent = ob_jeepwillys
ob_cylinder.matrix_parent_inverse = Matrix(((1.0, 0.0, 0.0, -0.04689), (0.0, 1.0, 0.0, 9.647e-07), (0.0, 0.0, 1.0, 0.03326), (0.0, 0.0, 0.0, 1.0)))
ob_cylinder.location = (0.9667, 1.337, -2.115)
ob_cylinder.rotation_euler = (-3.647e-05, -1.574, 3.634e-05)
ob_cylinder.scale = (0.23, 0.1737, 0.7126)
ob_cylinder.lineart.crease_threshold = 0.0
ob_lamp.location = (4.076, 1.005, 5.904)
ob_lamp.rotation_euler = (0.6503, 0.05522, 1.866)
ob_lamp.lock_rotations_4d = False
ob_lamp.empty_display_type = 'ARROWS'
ob_lamp.color = (0.0, 0.0, 0.0, 0.0)
ob_lamp.lineart.crease_threshold = 0.0
ob_camera.location = (7.481, -6.508, 5.344)
ob_camera.rotation_euler = (1.109, 0.0, 0.8149)
ob_camera.lock_rotations_4d = False
ob_camera.empty_display_type = 'ARROWS'
ob_camera.color = (0.0, 0.0, 0.0, 0.0)
ob_camera.display_type = 'WIRE'
ob_camera.lineart.crease_threshold = 0.0

# ---- collection membership
col_collection_1.objects.link(ob_cylinder_001)
col_collection_1.objects.link(ob_jeepwillys)
col_collection_1.objects.link(ob_frame)
col_collection_1.objects.link(ob_cylinder)
col_collection_1.objects.link(ob_lamp)
col_collection_1.objects.link(ob_camera)

# ---- scene / render settings (as saved in the file)
scene.camera = ob_camera
scene.frame_start = 1; scene.frame_end = 250; scene.frame_set(2)
scene.render.engine = 'BLENDER_EEVEE_NEXT'
scene.render.resolution_percentage = 50
scene.render.dither_intensity = 0.0
scene.cycles.use_denoising = False
scene.cycles.samples = 128
scene.cycles.sampling_pattern = 'TABULATED_SOBOL'
scene.cycles.use_adaptive_sampling = False
scene.cycles.use_light_tree = False
scene.cycles.blur_glossy = 0.0
scene.cycles.sample_clamp_indirect = 0.0
scene.view_settings.view_transform = 'Standard'
bpy.context.view_layer.update()
